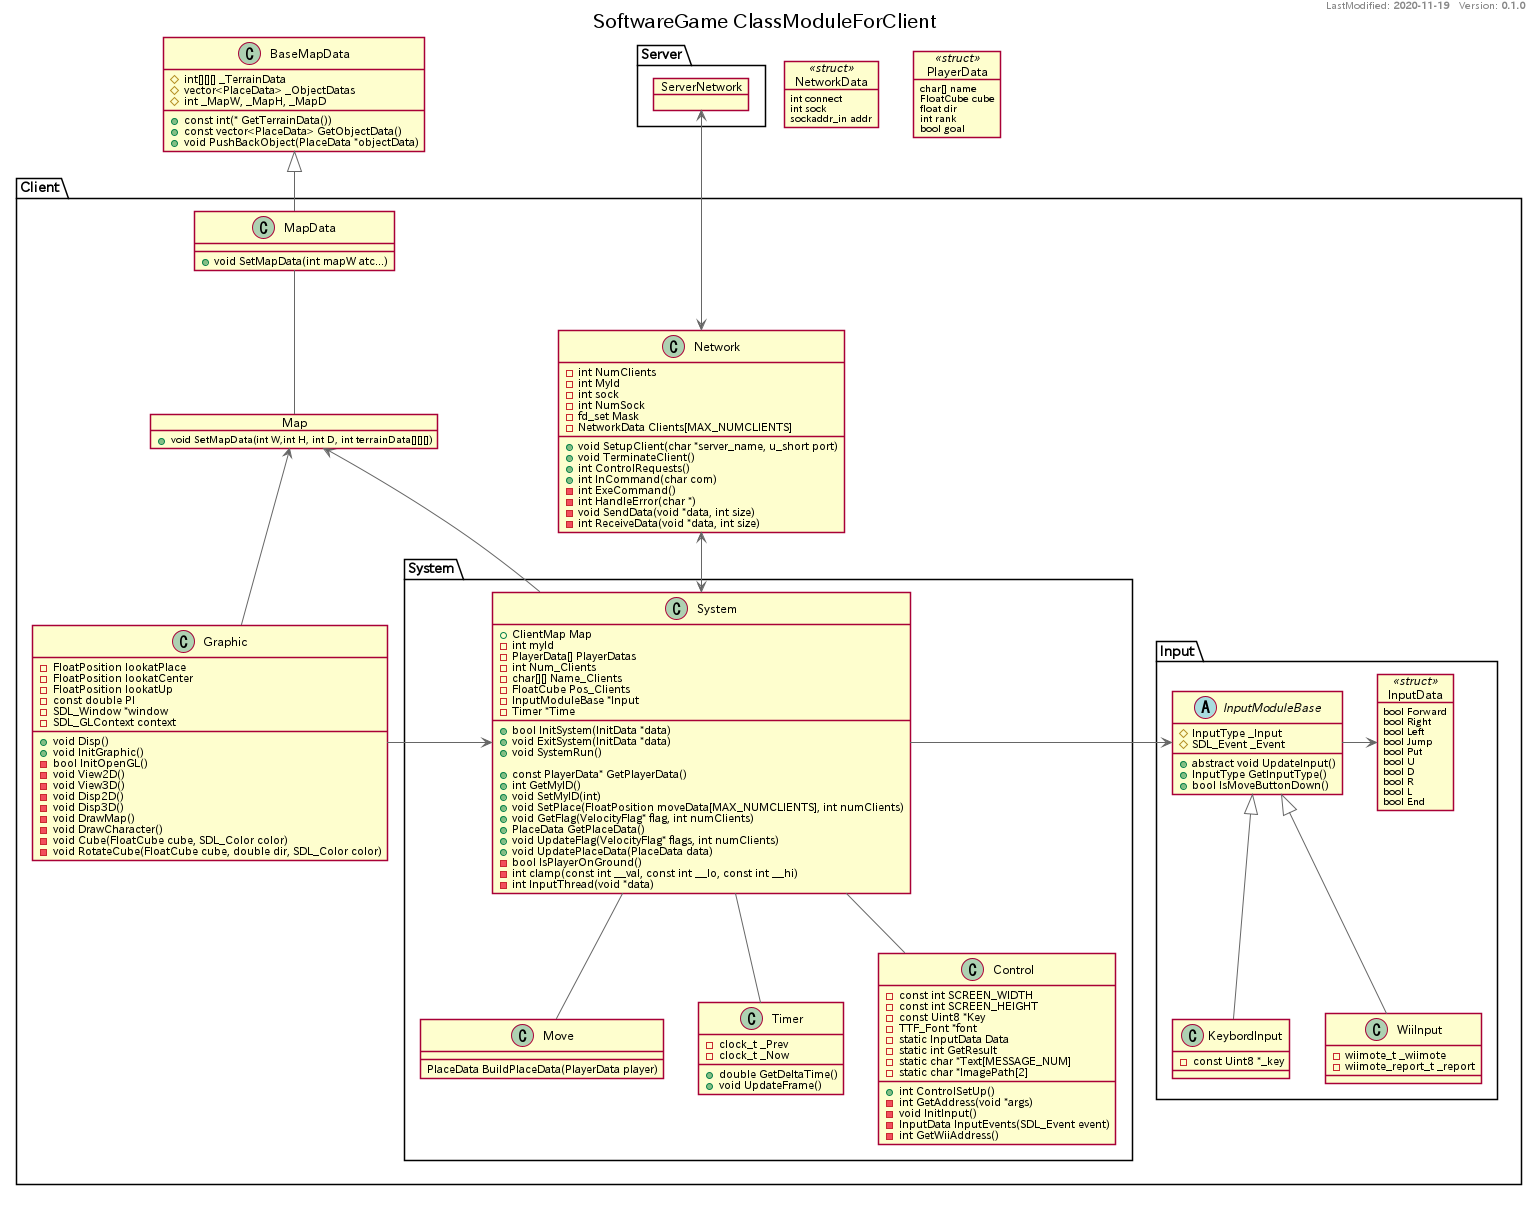

The diagram above was rendered by PlantUML. Its source (embedded in the PNG):
@startuml SG_ClassModuleForClient
!include IncludeFiles/Setting.pu
!define _VERSION_ 0.1.0
!define _FILE_CODE_ ClassModuleForClient
!define _LAST_MODIFIED_ 2020-11-19
!include IncludeFiles/Layout.pu

object NetworkData <<struct>>{
    int connect
    int sock
    sockaddr_in addr
}

object PlayerData <<struct>>{
    char[] name
    FloatCube cube
    float dir
    int rank
    bool goal
}

package Server {
	object ServerNetwork
}

class BaseMapData{
    # int[][][] _TerrainData
    # vector<PlaceData> _ObjectDatas
    # int _MapW, _MapH, _MapD

    + const int(* GetTerrainData())
    + const vector<PlaceData> GetObjectData()
    + void PushBackObject(PlaceData *objectData)
}

package Client{
	class Network{
		- int NumClients
		- int MyId
		- int sock
		- int NumSock
		- fd_set Mask
		- NetworkData Clients[MAX_NUMCLIENTS]

		+ void SetupClient(char *server_name, u_short port)
		+ void TerminateClient()
		+ int ControlRequests()
		+ int InCommand(char com)
		- int ExeCommand()
		- int HandleError(char *)
		- void SendData(void *data, int size)
		- int ReceiveData(void *data, int size)
	}

	object Map{
		+ void SetMapData(int W,int H, int D, int terrainData[][][])
	}

	package System {
		class System{
			+ ClientMap Map
			- int myId
			- PlayerData[] PlayerDatas
			- int Num_Clients
			- char[][] Name_Clients
			- FloatCube Pos_Clients
			- InputModuleBase *Input
			- Timer *Time
			+ bool InitSystem(InitData *data)
			+ void ExitSystem(InitData *data)
			+ void SystemRun()

			+ const PlayerData* GetPlayerData()
			+ int GetMyID()
			+ void SetMyID(int)
			+ void SetPlace(FloatPosition moveData[MAX_NUMCLIENTS], int numClients)
			+ void GetFlag(VelocityFlag* flag, int numClients)
			+ PlaceData GetPlaceData()
			+ void UpdateFlag(VelocityFlag* flags, int numClients)
			+ void UpdatePlaceData(PlaceData data)
			- bool IsPlayerOnGround()
			- int clamp(const int __val, const int __lo, const int __hi)
			- int InputThread(void *data)
		}

		class Move{
			PlaceData BuildPlaceData(PlayerData player)
		}

		class Timer{
			- clock_t _Prev
			- clock_t _Now
			+ double GetDeltaTime()
			+ void UpdateFrame()
		}

		class Control{
			- const int SCREEN_WIDTH
			- const int SCREEN_HEIGHT
			- const Uint8 *Key
			- TTF_Font *font
			- static InputData Data
			- static int GetResult
			- static char *Text[MESSAGE_NUM]
			- static char *ImagePath[2]

			+ int ControlSetUp()
			- int GetAddress(void *args)
			- void InitInput()
			- InputData InputEvents(SDL_Event event)
			- int GetWiiAddress()
		}
		System -- Move
		System -- Timer
		System -- Control
	}

	class Graphic{
		- FloatPosition lookatPlace
		- FloatPosition lookatCenter
		- FloatPosition lookatUp
		- const double PI
		- SDL_Window *window
		- SDL_GLContext context

		+ void Disp()
		+ void InitGraphic()
		- bool InitOpenGL()
		- void View2D()
		- void View3D()
		- void Disp2D()
		- void Disp3D()
		- void DrawMap()
		- void DrawCharacter()
		- void Cube(FloatCube cube, SDL_Color color)
		- void RotateCube(FloatCube cube, double dir, SDL_Color color)
	}

	package Input{
		object InputData <<struct>>{
			bool Forward
			bool Right
			bool Left
			bool Jump
			bool Put
			bool U
			bool D
			bool R
			bool L
			bool End
		}

		abstract InputModuleBase{
			# InputType _Input
			# SDL_Event _Event

			+ abstract void UpdateInput()
			+ InputType GetInputType()
			+ bool IsMoveButtonDown()
		}

		class KeybordInput{
			- const Uint8 *_key
		}

		class WiiInput{
			- wiimote_t _wiimote
			- wiimote_report_t _report
		}

		InputModuleBase -> InputData
		InputModuleBase <|-- KeybordInput
		InputModuleBase <|-- WiiInput
	}

	class MapData{
		+ void SetMapData(int mapW atc...)
	}

	Network <--> System
	System <- Graphic
	Map <-- System
	Map <-- Graphic
	System -> InputModuleBase
	MapData -- Map
	BaseMapData <|-- MapData
	'InputData .. (Input, System)
}

'== ネットワーク間のデータのやり取り =='
ServerNetwork <---> Network
'Network <.> "n" OtherClient : 相互参照
'(Network, OtherClient) . PlayerData
'== ネットワーク間のデータのやり取り =='

@enduml